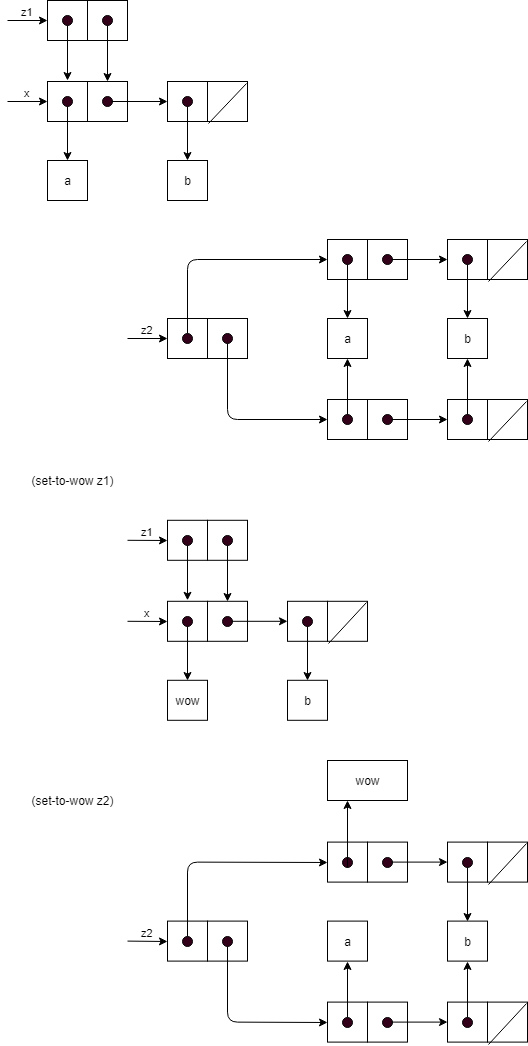

The diagram above was exported from draw.io. Its source (the exported page's mxGraphModel, read from the mxfile embedded in the PNG):
<mxGraphModel dx="1028" dy="1696" grid="1" gridSize="10" guides="1" tooltips="1" connect="1" arrows="1" fold="1" page="1" pageScale="1" pageWidth="850" pageHeight="1100" background="#ffffff" math="0" shadow="0">
  <root>
    <mxCell id="0" />
    <mxCell id="1" parent="0" />
    <mxCell id="2" value="(set-to-wow z1)" style="text;html=1;strokeColor=none;fillColor=none;align=center;verticalAlign=middle;whiteSpace=wrap;rounded=0;" vertex="1" parent="1">
      <mxGeometry x="40" y="430" width="130" height="20" as="geometry" />
    </mxCell>
    <mxCell id="3" value="" style="group" vertex="1" connectable="0" parent="1">
      <mxGeometry x="40" y="-40" width="240" height="200" as="geometry" />
    </mxCell>
    <mxCell id="4" value="" style="rounded=0;whiteSpace=wrap;html=1;" vertex="1" parent="3">
      <mxGeometry x="40" y="81" width="40" height="40" as="geometry" />
    </mxCell>
    <mxCell id="5" value="" style="rounded=0;whiteSpace=wrap;html=1;" vertex="1" parent="3">
      <mxGeometry x="80" y="81" width="40" height="40" as="geometry" />
    </mxCell>
    <mxCell id="6" value="" style="ellipse;whiteSpace=wrap;html=1;aspect=fixed;fillColor=#33001A;" vertex="1" parent="3">
      <mxGeometry x="95" y="96" width="10" height="10" as="geometry" />
    </mxCell>
    <mxCell id="7" value="" style="endArrow=classic;html=1;entryX=0;entryY=0.5;" edge="1" parent="3">
      <mxGeometry width="50" height="50" relative="1" as="geometry">
        <mxPoint x="104" y="101" as="sourcePoint" />
        <mxPoint x="160" y="101" as="targetPoint" />
      </mxGeometry>
    </mxCell>
    <mxCell id="8" value="x" style="endArrow=classic;html=1;entryX=0;entryY=0.5;verticalAlign=bottom;" edge="1" parent="3" target="4">
      <mxGeometry width="50" height="50" relative="1" as="geometry">
        <mxPoint y="101" as="sourcePoint" />
        <mxPoint x="20" y="81" as="targetPoint" />
      </mxGeometry>
    </mxCell>
    <mxCell id="9" value="" style="rounded=0;whiteSpace=wrap;html=1;" vertex="1" parent="3">
      <mxGeometry x="160" y="81" width="40" height="40" as="geometry" />
    </mxCell>
    <mxCell id="10" value="" style="rounded=0;whiteSpace=wrap;html=1;" vertex="1" parent="3">
      <mxGeometry x="200" y="81" width="40" height="40" as="geometry" />
    </mxCell>
    <mxCell id="11" value="a" style="rounded=0;whiteSpace=wrap;html=1;" vertex="1" parent="3">
      <mxGeometry x="40" y="160" width="40" height="40" as="geometry" />
    </mxCell>
    <mxCell id="12" value="b" style="rounded=0;whiteSpace=wrap;html=1;" vertex="1" parent="3">
      <mxGeometry x="160" y="160" width="40" height="40" as="geometry" />
    </mxCell>
    <mxCell id="13" value="" style="ellipse;whiteSpace=wrap;html=1;aspect=fixed;fillColor=#33001A;" vertex="1" parent="3">
      <mxGeometry x="55" y="96" width="10" height="10" as="geometry" />
    </mxCell>
    <mxCell id="14" value="" style="ellipse;whiteSpace=wrap;html=1;aspect=fixed;fillColor=#33001A;" vertex="1" parent="3">
      <mxGeometry x="175" y="96" width="10" height="10" as="geometry" />
    </mxCell>
    <mxCell id="15" value="" style="endArrow=classic;html=1;exitX=0.5;exitY=1;entryX=0.5;entryY=0;" edge="1" parent="3" source="13" target="11">
      <mxGeometry width="50" height="50" relative="1" as="geometry">
        <mxPoint x="-20" y="190" as="sourcePoint" />
        <mxPoint x="30" y="140" as="targetPoint" />
      </mxGeometry>
    </mxCell>
    <mxCell id="16" value="" style="endArrow=classic;html=1;exitX=0.5;exitY=1;entryX=0.5;entryY=0;" edge="1" parent="3" source="14" target="12">
      <mxGeometry width="50" height="50" relative="1" as="geometry">
        <mxPoint x="220" y="220" as="sourcePoint" />
        <mxPoint x="270" y="170" as="targetPoint" />
      </mxGeometry>
    </mxCell>
    <mxCell id="17" value="" style="endArrow=none;html=1;exitX=1.02;exitY=1.06;exitPerimeter=0;entryX=0.98;entryY=0.04;entryPerimeter=0;" edge="1" parent="3" source="9" target="10">
      <mxGeometry width="50" height="50" relative="1" as="geometry">
        <mxPoint x="290" y="140" as="sourcePoint" />
        <mxPoint x="340" y="90" as="targetPoint" />
      </mxGeometry>
    </mxCell>
    <mxCell id="18" value="" style="rounded=0;whiteSpace=wrap;html=1;" vertex="1" parent="3">
      <mxGeometry x="40" width="40" height="40" as="geometry" />
    </mxCell>
    <mxCell id="19" value="" style="rounded=0;whiteSpace=wrap;html=1;" vertex="1" parent="3">
      <mxGeometry x="80" width="40" height="40" as="geometry" />
    </mxCell>
    <mxCell id="20" value="" style="ellipse;whiteSpace=wrap;html=1;aspect=fixed;fillColor=#33001A;" vertex="1" parent="3">
      <mxGeometry x="95" y="15" width="10" height="10" as="geometry" />
    </mxCell>
    <mxCell id="21" value="" style="ellipse;whiteSpace=wrap;html=1;aspect=fixed;fillColor=#33001A;" vertex="1" parent="3">
      <mxGeometry x="55" y="15" width="10" height="10" as="geometry" />
    </mxCell>
    <mxCell id="22" value="" style="endArrow=classic;html=1;exitX=0.5;exitY=1;" edge="1" parent="3" source="21">
      <mxGeometry width="50" height="50" relative="1" as="geometry">
        <mxPoint x="-50" y="30" as="sourcePoint" />
        <mxPoint x="60" y="80" as="targetPoint" />
      </mxGeometry>
    </mxCell>
    <mxCell id="23" value="" style="endArrow=classic;html=1;exitX=0.5;exitY=1;entryX=0.5;entryY=0;" edge="1" parent="3" source="20" target="5">
      <mxGeometry width="50" height="50" relative="1" as="geometry">
        <mxPoint x="190" y="50" as="sourcePoint" />
        <mxPoint x="240" as="targetPoint" />
      </mxGeometry>
    </mxCell>
    <mxCell id="24" value="z1" style="endArrow=classic;html=1;entryX=0;entryY=0.5;verticalAlign=bottom;" edge="1" parent="3" target="18">
      <mxGeometry width="50" height="50" relative="1" as="geometry">
        <mxPoint y="20" as="sourcePoint" />
        <mxPoint x="20" as="targetPoint" />
      </mxGeometry>
    </mxCell>
    <mxCell id="25" value="(set-to-wow z2)" style="text;html=1;strokeColor=none;fillColor=none;align=center;verticalAlign=middle;whiteSpace=wrap;rounded=0;" vertex="1" parent="1">
      <mxGeometry x="57.5" y="750" width="95" height="20" as="geometry" />
    </mxCell>
    <mxCell id="26" value="" style="group" vertex="1" connectable="0" parent="1">
      <mxGeometry x="160" y="199" width="400" height="200" as="geometry" />
    </mxCell>
    <mxCell id="27" value="" style="rounded=0;whiteSpace=wrap;html=1;" vertex="1" parent="26">
      <mxGeometry x="200" width="40" height="40" as="geometry" />
    </mxCell>
    <mxCell id="28" value="" style="rounded=0;whiteSpace=wrap;html=1;" vertex="1" parent="26">
      <mxGeometry x="240" width="40" height="40" as="geometry" />
    </mxCell>
    <mxCell id="29" value="" style="ellipse;whiteSpace=wrap;html=1;aspect=fixed;fillColor=#33001A;" vertex="1" parent="26">
      <mxGeometry x="255" y="15" width="10" height="10" as="geometry" />
    </mxCell>
    <mxCell id="30" value="" style="endArrow=classic;html=1;entryX=0;entryY=0.5;" edge="1" parent="26">
      <mxGeometry width="50" height="50" relative="1" as="geometry">
        <mxPoint x="264" y="20" as="sourcePoint" />
        <mxPoint x="320" y="20" as="targetPoint" />
      </mxGeometry>
    </mxCell>
    <mxCell id="31" value="" style="rounded=0;whiteSpace=wrap;html=1;" vertex="1" parent="26">
      <mxGeometry x="320" width="40" height="40" as="geometry" />
    </mxCell>
    <mxCell id="32" value="" style="rounded=0;whiteSpace=wrap;html=1;" vertex="1" parent="26">
      <mxGeometry x="360" width="40" height="40" as="geometry" />
    </mxCell>
    <mxCell id="33" value="a" style="rounded=0;whiteSpace=wrap;html=1;" vertex="1" parent="26">
      <mxGeometry x="200" y="79" width="40" height="40" as="geometry" />
    </mxCell>
    <mxCell id="34" value="b" style="rounded=0;whiteSpace=wrap;html=1;" vertex="1" parent="26">
      <mxGeometry x="320" y="79" width="40" height="40" as="geometry" />
    </mxCell>
    <mxCell id="35" value="" style="ellipse;whiteSpace=wrap;html=1;aspect=fixed;fillColor=#33001A;" vertex="1" parent="26">
      <mxGeometry x="215" y="15" width="10" height="10" as="geometry" />
    </mxCell>
    <mxCell id="36" value="" style="ellipse;whiteSpace=wrap;html=1;aspect=fixed;fillColor=#33001A;" vertex="1" parent="26">
      <mxGeometry x="335" y="15" width="10" height="10" as="geometry" />
    </mxCell>
    <mxCell id="37" value="" style="endArrow=classic;html=1;exitX=0.5;exitY=1;entryX=0.5;entryY=0;" edge="1" parent="26" source="35" target="33">
      <mxGeometry width="50" height="50" relative="1" as="geometry">
        <mxPoint x="140" y="109" as="sourcePoint" />
        <mxPoint x="190" y="59" as="targetPoint" />
      </mxGeometry>
    </mxCell>
    <mxCell id="38" value="" style="endArrow=classic;html=1;exitX=0.5;exitY=1;entryX=0.5;entryY=0;" edge="1" parent="26" source="36" target="34">
      <mxGeometry width="50" height="50" relative="1" as="geometry">
        <mxPoint x="380" y="139" as="sourcePoint" />
        <mxPoint x="430" y="89" as="targetPoint" />
      </mxGeometry>
    </mxCell>
    <mxCell id="39" value="" style="endArrow=none;html=1;exitX=1.02;exitY=1.06;exitPerimeter=0;entryX=0.98;entryY=0.04;entryPerimeter=0;" edge="1" parent="26" source="31" target="32">
      <mxGeometry width="50" height="50" relative="1" as="geometry">
        <mxPoint x="450" y="59" as="sourcePoint" />
        <mxPoint x="500" y="9" as="targetPoint" />
      </mxGeometry>
    </mxCell>
    <mxCell id="40" value="" style="rounded=0;whiteSpace=wrap;html=1;" vertex="1" parent="26">
      <mxGeometry x="200" y="160" width="40" height="40" as="geometry" />
    </mxCell>
    <mxCell id="41" value="" style="rounded=0;whiteSpace=wrap;html=1;" vertex="1" parent="26">
      <mxGeometry x="240" y="160" width="40" height="40" as="geometry" />
    </mxCell>
    <mxCell id="42" value="" style="ellipse;whiteSpace=wrap;html=1;aspect=fixed;fillColor=#33001A;" vertex="1" parent="26">
      <mxGeometry x="255" y="175" width="10" height="10" as="geometry" />
    </mxCell>
    <mxCell id="43" value="" style="endArrow=classic;html=1;entryX=0;entryY=0.5;" edge="1" parent="26">
      <mxGeometry width="50" height="50" relative="1" as="geometry">
        <mxPoint x="264" y="180" as="sourcePoint" />
        <mxPoint x="320" y="180" as="targetPoint" />
      </mxGeometry>
    </mxCell>
    <mxCell id="44" value="" style="rounded=0;whiteSpace=wrap;html=1;" vertex="1" parent="26">
      <mxGeometry x="320" y="160" width="40" height="40" as="geometry" />
    </mxCell>
    <mxCell id="45" value="" style="rounded=0;whiteSpace=wrap;html=1;" vertex="1" parent="26">
      <mxGeometry x="360" y="160" width="40" height="40" as="geometry" />
    </mxCell>
    <mxCell id="46" value="" style="ellipse;whiteSpace=wrap;html=1;aspect=fixed;fillColor=#33001A;" vertex="1" parent="26">
      <mxGeometry x="215" y="175" width="10" height="10" as="geometry" />
    </mxCell>
    <mxCell id="47" value="" style="ellipse;whiteSpace=wrap;html=1;aspect=fixed;fillColor=#33001A;" vertex="1" parent="26">
      <mxGeometry x="335" y="175" width="10" height="10" as="geometry" />
    </mxCell>
    <mxCell id="48" value="" style="endArrow=none;html=1;exitX=1.02;exitY=1.06;exitPerimeter=0;entryX=0.98;entryY=0.04;entryPerimeter=0;" edge="1" parent="26" source="44" target="45">
      <mxGeometry width="50" height="50" relative="1" as="geometry">
        <mxPoint x="450" y="219" as="sourcePoint" />
        <mxPoint x="500" y="169" as="targetPoint" />
      </mxGeometry>
    </mxCell>
    <mxCell id="49" value="" style="endArrow=classic;html=1;entryX=0.5;entryY=1;exitX=0.5;exitY=0;" edge="1" parent="26" source="46" target="33">
      <mxGeometry width="50" height="50" relative="1" as="geometry">
        <mxPoint x="140" y="190" as="sourcePoint" />
        <mxPoint x="190" y="140" as="targetPoint" />
      </mxGeometry>
    </mxCell>
    <mxCell id="50" value="" style="endArrow=classic;html=1;entryX=0.5;entryY=1;exitX=0.5;exitY=0;" edge="1" parent="26" source="47" target="34">
      <mxGeometry width="50" height="50" relative="1" as="geometry">
        <mxPoint x="290" y="190" as="sourcePoint" />
        <mxPoint x="340" y="140" as="targetPoint" />
      </mxGeometry>
    </mxCell>
    <mxCell id="51" value="" style="rounded=0;whiteSpace=wrap;html=1;" vertex="1" parent="26">
      <mxGeometry x="40" y="79" width="40" height="40" as="geometry" />
    </mxCell>
    <mxCell id="52" value="" style="rounded=0;whiteSpace=wrap;html=1;" vertex="1" parent="26">
      <mxGeometry x="80" y="79" width="40" height="40" as="geometry" />
    </mxCell>
    <mxCell id="53" value="" style="ellipse;whiteSpace=wrap;html=1;aspect=fixed;fillColor=#33001A;" vertex="1" parent="26">
      <mxGeometry x="95" y="94" width="10" height="10" as="geometry" />
    </mxCell>
    <mxCell id="54" value="" style="ellipse;whiteSpace=wrap;html=1;aspect=fixed;fillColor=#33001A;" vertex="1" parent="26">
      <mxGeometry x="55" y="94" width="10" height="10" as="geometry" />
    </mxCell>
    <mxCell id="55" value="" style="endArrow=classic;html=1;exitX=0.5;exitY=1;entryX=0;entryY=0.5;" edge="1" parent="26" source="53" target="40">
      <mxGeometry width="50" height="50" relative="1" as="geometry">
        <mxPoint x="110" y="261" as="sourcePoint" />
        <mxPoint x="160" y="211" as="targetPoint" />
        <Array as="points">
          <mxPoint x="100" y="180" />
        </Array>
      </mxGeometry>
    </mxCell>
    <mxCell id="56" value="" style="endArrow=classic;html=1;exitX=0.5;exitY=0;entryX=0;entryY=0.5;" edge="1" parent="26" source="54" target="27">
      <mxGeometry width="50" height="50" relative="1" as="geometry">
        <mxPoint x="110" y="51" as="sourcePoint" />
        <mxPoint x="160" y="1" as="targetPoint" />
        <Array as="points">
          <mxPoint x="60" y="20" />
        </Array>
      </mxGeometry>
    </mxCell>
    <mxCell id="57" value="z2" style="endArrow=classic;html=1;entryX=0;entryY=0.5;verticalAlign=bottom;" edge="1" parent="26" target="51">
      <mxGeometry width="50" height="50" relative="1" as="geometry">
        <mxPoint y="99" as="sourcePoint" />
        <mxPoint y="81" as="targetPoint" />
      </mxGeometry>
    </mxCell>
    <mxCell id="58" value="" style="rounded=0;whiteSpace=wrap;html=1;" vertex="1" parent="1">
      <mxGeometry x="200" y="560.7999267578125" width="40" height="40" as="geometry" />
    </mxCell>
    <mxCell id="59" value="" style="rounded=0;whiteSpace=wrap;html=1;" vertex="1" parent="1">
      <mxGeometry x="240" y="560.7999267578125" width="40" height="40" as="geometry" />
    </mxCell>
    <mxCell id="60" value="" style="ellipse;whiteSpace=wrap;html=1;aspect=fixed;fillColor=#33001A;" vertex="1" parent="1">
      <mxGeometry x="255" y="575.7999267578125" width="10" height="10" as="geometry" />
    </mxCell>
    <mxCell id="61" value="" style="endArrow=classic;html=1;entryX=0;entryY=0.5;" edge="1" parent="1">
      <mxGeometry width="50" height="50" relative="1" as="geometry">
        <mxPoint x="264" y="580.7999267578125" as="sourcePoint" />
        <mxPoint x="320" y="580.7999267578125" as="targetPoint" />
      </mxGeometry>
    </mxCell>
    <mxCell id="62" value="x" style="endArrow=classic;html=1;entryX=0;entryY=0.5;verticalAlign=bottom;" edge="1" target="58" parent="1">
      <mxGeometry width="50" height="50" relative="1" as="geometry">
        <mxPoint x="160" y="580.7999267578125" as="sourcePoint" />
        <mxPoint x="180" y="560.7999267578125" as="targetPoint" />
      </mxGeometry>
    </mxCell>
    <mxCell id="63" value="" style="rounded=0;whiteSpace=wrap;html=1;" vertex="1" parent="1">
      <mxGeometry x="320" y="560.7999267578125" width="40" height="40" as="geometry" />
    </mxCell>
    <mxCell id="64" value="" style="rounded=0;whiteSpace=wrap;html=1;" vertex="1" parent="1">
      <mxGeometry x="360" y="560.7999267578125" width="40" height="40" as="geometry" />
    </mxCell>
    <mxCell id="65" value="wow" style="rounded=0;whiteSpace=wrap;html=1;" vertex="1" parent="1">
      <mxGeometry x="200" y="639.7999267578125" width="40" height="40" as="geometry" />
    </mxCell>
    <mxCell id="66" value="b" style="rounded=0;whiteSpace=wrap;html=1;" vertex="1" parent="1">
      <mxGeometry x="320" y="639.7999267578125" width="40" height="40" as="geometry" />
    </mxCell>
    <mxCell id="67" value="" style="ellipse;whiteSpace=wrap;html=1;aspect=fixed;fillColor=#33001A;" vertex="1" parent="1">
      <mxGeometry x="215" y="575.7999267578125" width="10" height="10" as="geometry" />
    </mxCell>
    <mxCell id="68" value="" style="ellipse;whiteSpace=wrap;html=1;aspect=fixed;fillColor=#33001A;" vertex="1" parent="1">
      <mxGeometry x="335" y="575.7999267578125" width="10" height="10" as="geometry" />
    </mxCell>
    <mxCell id="69" value="" style="endArrow=classic;html=1;exitX=0.5;exitY=1;entryX=0.5;entryY=0;" edge="1" source="67" target="65" parent="1">
      <mxGeometry width="50" height="50" relative="1" as="geometry">
        <mxPoint x="140" y="669.7999267578125" as="sourcePoint" />
        <mxPoint x="190" y="619.7999267578125" as="targetPoint" />
      </mxGeometry>
    </mxCell>
    <mxCell id="70" value="" style="endArrow=classic;html=1;exitX=0.5;exitY=1;entryX=0.5;entryY=0;" edge="1" source="68" target="66" parent="1">
      <mxGeometry width="50" height="50" relative="1" as="geometry">
        <mxPoint x="380" y="699.7999267578125" as="sourcePoint" />
        <mxPoint x="430" y="649.7999267578125" as="targetPoint" />
      </mxGeometry>
    </mxCell>
    <mxCell id="71" value="" style="endArrow=none;html=1;exitX=1.02;exitY=1.06;exitPerimeter=0;entryX=0.98;entryY=0.04;entryPerimeter=0;" edge="1" source="63" target="64" parent="1">
      <mxGeometry width="50" height="50" relative="1" as="geometry">
        <mxPoint x="450" y="619.7999267578125" as="sourcePoint" />
        <mxPoint x="500" y="569.7999267578125" as="targetPoint" />
      </mxGeometry>
    </mxCell>
    <mxCell id="72" value="" style="rounded=0;whiteSpace=wrap;html=1;" vertex="1" parent="1">
      <mxGeometry x="200" y="479.7999267578125" width="40" height="40" as="geometry" />
    </mxCell>
    <mxCell id="73" value="" style="rounded=0;whiteSpace=wrap;html=1;" vertex="1" parent="1">
      <mxGeometry x="240" y="479.7999267578125" width="40" height="40" as="geometry" />
    </mxCell>
    <mxCell id="74" value="" style="ellipse;whiteSpace=wrap;html=1;aspect=fixed;fillColor=#33001A;" vertex="1" parent="1">
      <mxGeometry x="255" y="494.7999267578125" width="10" height="10" as="geometry" />
    </mxCell>
    <mxCell id="75" value="" style="ellipse;whiteSpace=wrap;html=1;aspect=fixed;fillColor=#33001A;" vertex="1" parent="1">
      <mxGeometry x="215" y="494.7999267578125" width="10" height="10" as="geometry" />
    </mxCell>
    <mxCell id="76" value="" style="endArrow=classic;html=1;exitX=0.5;exitY=1;" edge="1" source="75" parent="1">
      <mxGeometry width="50" height="50" relative="1" as="geometry">
        <mxPoint x="110" y="509.7999267578125" as="sourcePoint" />
        <mxPoint x="220" y="559.7999267578125" as="targetPoint" />
      </mxGeometry>
    </mxCell>
    <mxCell id="77" value="" style="endArrow=classic;html=1;exitX=0.5;exitY=1;entryX=0.5;entryY=0;" edge="1" source="74" target="59" parent="1">
      <mxGeometry width="50" height="50" relative="1" as="geometry">
        <mxPoint x="350" y="529.7999267578125" as="sourcePoint" />
        <mxPoint x="400" y="479.7999267578125" as="targetPoint" />
      </mxGeometry>
    </mxCell>
    <mxCell id="78" value="z1" style="endArrow=classic;html=1;entryX=0;entryY=0.5;verticalAlign=bottom;" edge="1" target="72" parent="1">
      <mxGeometry width="50" height="50" relative="1" as="geometry">
        <mxPoint x="160" y="499.7999267578125" as="sourcePoint" />
        <mxPoint x="180" y="479.7999267578125" as="targetPoint" />
      </mxGeometry>
    </mxCell>
    <mxCell id="79" value="" style="group" vertex="1" connectable="0" parent="1">
      <mxGeometry x="160" y="801.599853515625" width="400" height="200" as="geometry" />
    </mxCell>
    <mxCell id="80" value="" style="rounded=0;whiteSpace=wrap;html=1;" vertex="1" parent="79">
      <mxGeometry x="200" width="40" height="40" as="geometry" />
    </mxCell>
    <mxCell id="81" value="" style="rounded=0;whiteSpace=wrap;html=1;" vertex="1" parent="79">
      <mxGeometry x="240" width="40" height="40" as="geometry" />
    </mxCell>
    <mxCell id="82" value="" style="ellipse;whiteSpace=wrap;html=1;aspect=fixed;fillColor=#33001A;" vertex="1" parent="79">
      <mxGeometry x="255" y="15" width="10" height="10" as="geometry" />
    </mxCell>
    <mxCell id="83" value="" style="endArrow=classic;html=1;entryX=0;entryY=0.5;" edge="1" parent="79">
      <mxGeometry width="50" height="50" relative="1" as="geometry">
        <mxPoint x="264" y="20" as="sourcePoint" />
        <mxPoint x="320" y="20" as="targetPoint" />
      </mxGeometry>
    </mxCell>
    <mxCell id="84" value="" style="rounded=0;whiteSpace=wrap;html=1;" vertex="1" parent="79">
      <mxGeometry x="320" width="40" height="40" as="geometry" />
    </mxCell>
    <mxCell id="85" value="" style="rounded=0;whiteSpace=wrap;html=1;" vertex="1" parent="79">
      <mxGeometry x="360" width="40" height="40" as="geometry" />
    </mxCell>
    <mxCell id="86" value="a" style="rounded=0;whiteSpace=wrap;html=1;" vertex="1" parent="79">
      <mxGeometry x="200" y="79" width="40" height="40" as="geometry" />
    </mxCell>
    <mxCell id="87" value="b" style="rounded=0;whiteSpace=wrap;html=1;" vertex="1" parent="79">
      <mxGeometry x="320" y="79" width="40" height="40" as="geometry" />
    </mxCell>
    <mxCell id="88" value="" style="ellipse;whiteSpace=wrap;html=1;aspect=fixed;fillColor=#33001A;" vertex="1" parent="79">
      <mxGeometry x="215" y="15" width="10" height="10" as="geometry" />
    </mxCell>
    <mxCell id="89" value="" style="ellipse;whiteSpace=wrap;html=1;aspect=fixed;fillColor=#33001A;" vertex="1" parent="79">
      <mxGeometry x="335" y="15" width="10" height="10" as="geometry" />
    </mxCell>
    <mxCell id="90" value="" style="endArrow=classic;html=1;exitX=0.5;exitY=1;entryX=0.5;entryY=0;" edge="1" parent="79" source="89" target="87">
      <mxGeometry width="50" height="50" relative="1" as="geometry">
        <mxPoint x="380" y="139" as="sourcePoint" />
        <mxPoint x="430" y="89" as="targetPoint" />
      </mxGeometry>
    </mxCell>
    <mxCell id="91" value="" style="endArrow=none;html=1;exitX=1.02;exitY=1.06;exitPerimeter=0;entryX=0.98;entryY=0.04;entryPerimeter=0;" edge="1" parent="79" source="84" target="85">
      <mxGeometry width="50" height="50" relative="1" as="geometry">
        <mxPoint x="450" y="59" as="sourcePoint" />
        <mxPoint x="500" y="9" as="targetPoint" />
      </mxGeometry>
    </mxCell>
    <mxCell id="92" value="" style="rounded=0;whiteSpace=wrap;html=1;" vertex="1" parent="79">
      <mxGeometry x="200" y="160" width="40" height="40" as="geometry" />
    </mxCell>
    <mxCell id="93" value="" style="rounded=0;whiteSpace=wrap;html=1;" vertex="1" parent="79">
      <mxGeometry x="240" y="160" width="40" height="40" as="geometry" />
    </mxCell>
    <mxCell id="94" value="" style="ellipse;whiteSpace=wrap;html=1;aspect=fixed;fillColor=#33001A;" vertex="1" parent="79">
      <mxGeometry x="255" y="175" width="10" height="10" as="geometry" />
    </mxCell>
    <mxCell id="95" value="" style="endArrow=classic;html=1;entryX=0;entryY=0.5;" edge="1" parent="79">
      <mxGeometry width="50" height="50" relative="1" as="geometry">
        <mxPoint x="264" y="180" as="sourcePoint" />
        <mxPoint x="320" y="180" as="targetPoint" />
      </mxGeometry>
    </mxCell>
    <mxCell id="96" value="" style="rounded=0;whiteSpace=wrap;html=1;" vertex="1" parent="79">
      <mxGeometry x="320" y="160" width="40" height="40" as="geometry" />
    </mxCell>
    <mxCell id="97" value="" style="rounded=0;whiteSpace=wrap;html=1;" vertex="1" parent="79">
      <mxGeometry x="360" y="160" width="40" height="40" as="geometry" />
    </mxCell>
    <mxCell id="98" value="" style="ellipse;whiteSpace=wrap;html=1;aspect=fixed;fillColor=#33001A;" vertex="1" parent="79">
      <mxGeometry x="215" y="175" width="10" height="10" as="geometry" />
    </mxCell>
    <mxCell id="99" value="" style="ellipse;whiteSpace=wrap;html=1;aspect=fixed;fillColor=#33001A;" vertex="1" parent="79">
      <mxGeometry x="335" y="175" width="10" height="10" as="geometry" />
    </mxCell>
    <mxCell id="100" value="" style="endArrow=none;html=1;exitX=1.02;exitY=1.06;exitPerimeter=0;entryX=0.98;entryY=0.04;entryPerimeter=0;" edge="1" parent="79" source="96" target="97">
      <mxGeometry width="50" height="50" relative="1" as="geometry">
        <mxPoint x="450" y="219" as="sourcePoint" />
        <mxPoint x="500" y="169" as="targetPoint" />
      </mxGeometry>
    </mxCell>
    <mxCell id="101" value="" style="endArrow=classic;html=1;entryX=0.5;entryY=1;exitX=0.5;exitY=0;" edge="1" parent="79" source="98" target="86">
      <mxGeometry width="50" height="50" relative="1" as="geometry">
        <mxPoint x="140" y="190" as="sourcePoint" />
        <mxPoint x="190" y="140" as="targetPoint" />
      </mxGeometry>
    </mxCell>
    <mxCell id="102" value="" style="endArrow=classic;html=1;entryX=0.5;entryY=1;exitX=0.5;exitY=0;" edge="1" parent="79" source="99" target="87">
      <mxGeometry width="50" height="50" relative="1" as="geometry">
        <mxPoint x="290" y="190" as="sourcePoint" />
        <mxPoint x="340" y="140" as="targetPoint" />
      </mxGeometry>
    </mxCell>
    <mxCell id="103" value="" style="rounded=0;whiteSpace=wrap;html=1;" vertex="1" parent="79">
      <mxGeometry x="40" y="79" width="40" height="40" as="geometry" />
    </mxCell>
    <mxCell id="104" value="" style="rounded=0;whiteSpace=wrap;html=1;" vertex="1" parent="79">
      <mxGeometry x="80" y="79" width="40" height="40" as="geometry" />
    </mxCell>
    <mxCell id="105" value="" style="ellipse;whiteSpace=wrap;html=1;aspect=fixed;fillColor=#33001A;" vertex="1" parent="79">
      <mxGeometry x="95" y="94" width="10" height="10" as="geometry" />
    </mxCell>
    <mxCell id="106" value="" style="ellipse;whiteSpace=wrap;html=1;aspect=fixed;fillColor=#33001A;" vertex="1" parent="79">
      <mxGeometry x="55" y="94" width="10" height="10" as="geometry" />
    </mxCell>
    <mxCell id="107" value="" style="endArrow=classic;html=1;exitX=0.5;exitY=1;entryX=0;entryY=0.5;" edge="1" parent="79" source="105" target="92">
      <mxGeometry width="50" height="50" relative="1" as="geometry">
        <mxPoint x="110" y="261" as="sourcePoint" />
        <mxPoint x="160" y="211" as="targetPoint" />
        <Array as="points">
          <mxPoint x="100" y="180" />
        </Array>
      </mxGeometry>
    </mxCell>
    <mxCell id="108" value="" style="endArrow=classic;html=1;exitX=0.5;exitY=0;entryX=0;entryY=0.5;" edge="1" parent="79" source="106" target="80">
      <mxGeometry width="50" height="50" relative="1" as="geometry">
        <mxPoint x="110" y="51" as="sourcePoint" />
        <mxPoint x="160" y="1" as="targetPoint" />
        <Array as="points">
          <mxPoint x="60" y="20" />
        </Array>
      </mxGeometry>
    </mxCell>
    <mxCell id="109" value="z2" style="endArrow=classic;html=1;entryX=0;entryY=0.5;verticalAlign=bottom;" edge="1" parent="79" target="103">
      <mxGeometry width="50" height="50" relative="1" as="geometry">
        <mxPoint y="99" as="sourcePoint" />
        <mxPoint y="81" as="targetPoint" />
      </mxGeometry>
    </mxCell>
    <mxCell id="110" value="wow" style="rounded=0;whiteSpace=wrap;html=1;" vertex="1" parent="1">
      <mxGeometry x="360" y="720" width="80" height="40" as="geometry" />
    </mxCell>
    <mxCell id="111" value="" style="endArrow=classic;html=1;exitX=0.5;exitY=1;entryX=0.25;entryY=1;" edge="1" source="88" target="110" parent="1">
      <mxGeometry width="50" height="50" relative="1" as="geometry">
        <mxPoint x="300" y="910.599853515625" as="sourcePoint" />
        <mxPoint x="350" y="860.599853515625" as="targetPoint" />
      </mxGeometry>
    </mxCell>
  </root>
</mxGraphModel>